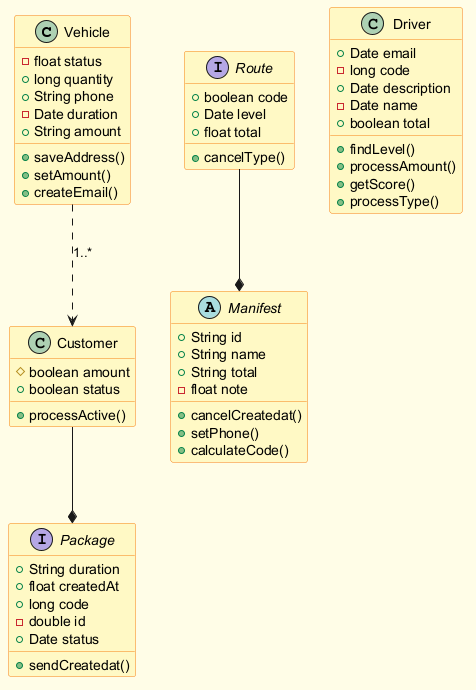

The diagram above was rendered by PlantUML. Its source (embedded in the PNG):
@startuml
skinparam backgroundColor #FFFDE7
skinparam classBackgroundColor #FFF9C4
skinparam classBorderColor #F57F17
class Vehicle {
  -float status
  +long quantity
  +String phone
  -Date duration
  +String amount
  +saveAddress()
  +setAmount()
  +createEmail()
}
interface Route {
  +boolean code
  +Date level
  +float total
  +cancelType()
}
abstract class Manifest {
  +String id
  +String name
  +String total
  -float note
  +cancelCreatedat()
  +setPhone()
  +calculateCode()
}
class Driver {
  +Date email
  -long code
  +Date description
  -Date name
  +boolean total
  +findLevel()
  +processAmount()
  +getScore()
  +processType()
}
class Customer {
  #boolean amount
  +boolean status
  +processActive()
}
interface Package {
  +String duration
  +float createdAt
  +long code
  -double id
  +Date status
  +sendCreatedat()
}
Route --* Manifest
Customer --* Package
Vehicle ..> Customer : "1..*"
@enduml